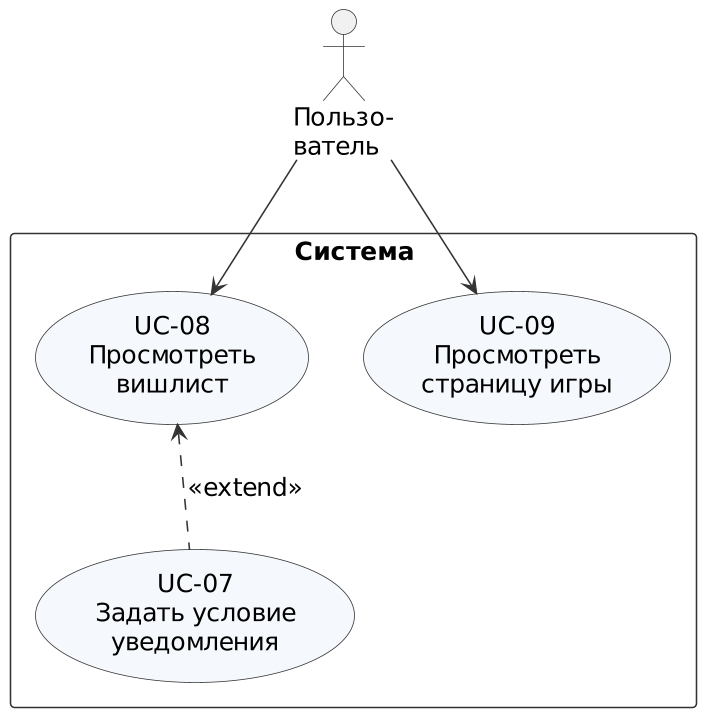

The diagram above was rendered by PlantUML. Its source (embedded in the PNG):
@startuml uc-4-wishlist
skinparamlocked dpi 150
' Модель прецедентов R1, диаграмма 4 из 7: вишлист
' Описания актёров и прецедентов: docs/use-case-model.md
!include _style.iuml
top to bottom direction
skinparam packageStyle rectangle

actor "Пользо-\nватель" as User

rectangle "Система" {
  usecase "UC-08\nПросмотреть\nвишлист" as UC08
  usecase "UC-07\nЗадать условие\nуведомления" as UC07
  usecase "UC-09\nПросмотреть\nстраницу игры" as UC09
}

User --> UC08
User --> UC09
UC08 <.. UC07 : <<extend>>
@enduml